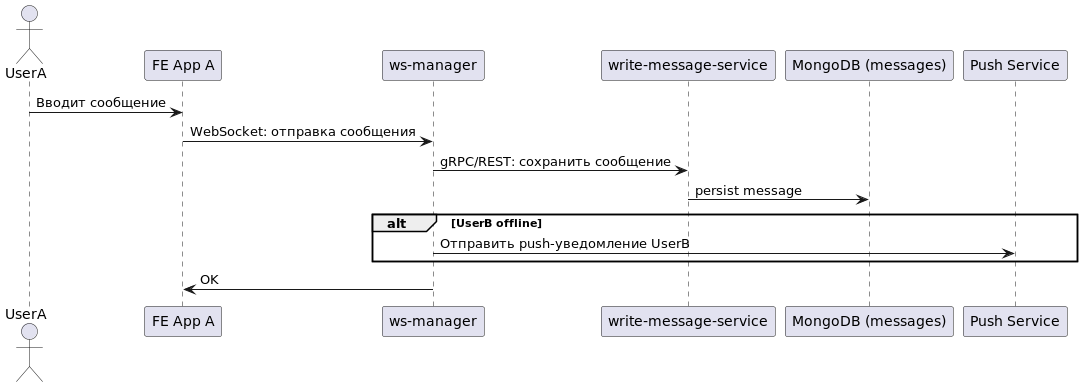

The diagram above was rendered by PlantUML. Its source (embedded in the PNG):
@startuml
actor UserA
participant "FE App A" as FE_A
participant "ws-manager" as WS
participant "write-message-service" as WMS
participant "MongoDB (messages)" as Mongo
participant "Push Service" as Push

UserA -> FE_A: Вводит сообщение
FE_A -> WS: WebSocket: отправка сообщения
WS -> WMS: gRPC/REST: сохранить сообщение
WMS -> Mongo: persist message
alt UserB offline
    WS -> Push: Отправить push-уведомление UserB
end
WS -> FE_A: OK
@enduml